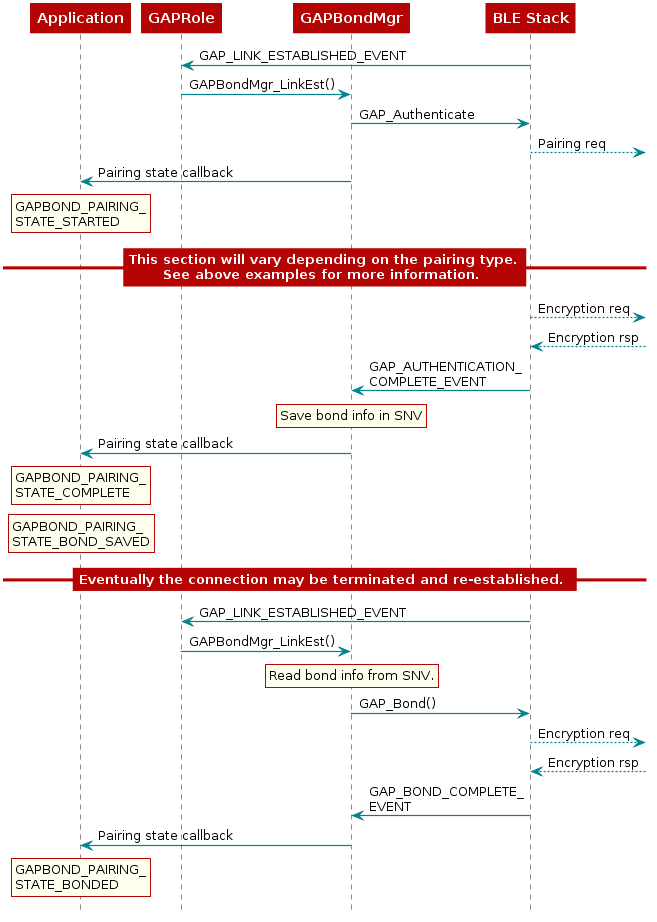

The diagram above was rendered by PlantUML. Its source (embedded in the PNG):
@startuml
skinparam backgroundColor transparent

hide footbox

scale max 900 width

skinparam sequenceArrow {
    Color #00838f
    Thickness 1.2
}


skinparam sequenceParticipant {
    BackgroundColor #b40404
    BorderColor #b40404
    BorderThickness 0
    FontColor #fff
    FontStyle bold
}

skinparam sequenceLifeLineBorderColor #888

skinparam note {
    BackgroundColor #ffe
    BorderColor #b40404
}

skinparam sequenceDivider {
    BackgroundColor #b40404
    BorderColor #b40404
    FontColor #fff
    BorderThickness 0
}

skinparam sequenceGroup {
    BackgroundColor #b40404
    BorderColor #b40404
    HeaderFontColor #fff
    HeaderFontStyle italics
    BorderThickness 1.5
}

skinparam shadowing false

skinParam state {
  BorderColor #b40404
  BackgroundColor transparent
  ArrowColor #00838f
  StartColor #00838f
  EndColor #00838f
}

skinParam activity {
  BorderColor #b40404
  BackgroundColor transparent
  ArrowColor #00838f
  StartColor #00838f
  EndColor #00838f
  BarColor #00838f
}

 participant Application
 participant GAPRole
 participant Gapbondmgr as "GAPBondMgr"
 participant BLEStack as "BLE Stack"

 BLEStack -> GAPRole : GAP_LINK_ESTABLISHED_EVENT
 GAPRole -> Gapbondmgr : GAPBondMgr_LinkEst()
 Gapbondmgr -> BLEStack : GAP_Authenticate
 BLEStack -->] : Pairing req
 Gapbondmgr -> Application : Pairing state callback
 rnote over Application
 GAPBOND_PAIRING_
 STATE_STARTED
 end note

 == This section will vary depending on the pairing type.\nSee above examples for more information. ==

 BLEStack -->] : Encryption req
 BLEStack <--] : Encryption rsp
 BLEStack -> Gapbondmgr : GAP_AUTHENTICATION_\nCOMPLETE_EVENT

 rnote over Gapbondmgr
 Save bond info in SNV
 end note

 Gapbondmgr -> Application : Pairing state callback
 rnote over Application
 GAPBOND_PAIRING_
 STATE_COMPLETE
 end note

 rnote over Application
 GAPBOND_PAIRING_
 STATE_BOND_SAVED
 end note

 == Eventually the connection may be terminated and re-established. ==

 BLEStack -> GAPRole : GAP_LINK_ESTABLISHED_EVENT
 GAPRole -> Gapbondmgr : GAPBondMgr_LinkEst()

 rnote over Gapbondmgr
 Read bond info from SNV.
 end note

 Gapbondmgr -> BLEStack : GAP_Bond()
 BLEStack -->] : Encryption req
 BLEStack <--] : Encryption rsp
 BLEStack -> Gapbondmgr : GAP_BOND_COMPLETE_\nEVENT
 Gapbondmgr -> Application : Pairing state callback
 rnote over Application
 GAPBOND_PAIRING_
 STATE_BONDED
 end note


@enduml